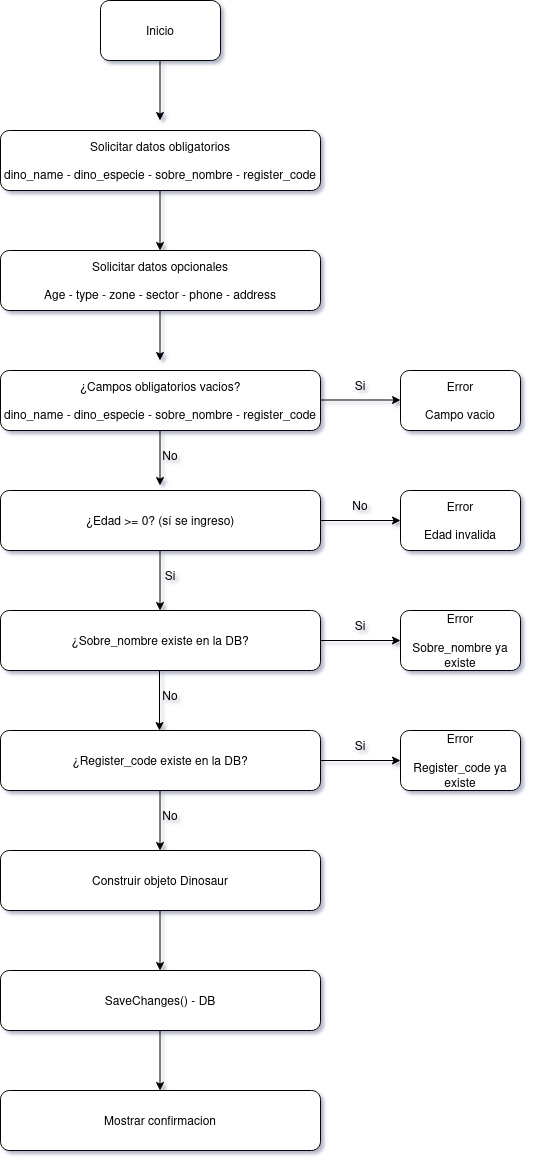

The diagram above was exported from draw.io. Its source (the exported page's mxGraphModel, read from the mxfile embedded in the PNG):
<mxGraphModel dx="2074" dy="1223" grid="1" gridSize="10" guides="1" tooltips="1" connect="1" arrows="1" fold="1" page="1" pageScale="1" pageWidth="827" pageHeight="1169" math="0" shadow="0">
  <root>
    <mxCell id="0" />
    <mxCell id="1" parent="0" />
    <mxCell id="gT3QXc922481apKnmpts-49" edge="1" parent="1" style="endArrow=classic;html=1;rounded=0;" value="">
      <mxGeometry height="50" relative="1" width="50" as="geometry">
        <mxPoint x="299.5" y="1040" as="sourcePoint" />
        <mxPoint x="299.5" y="1100" as="targetPoint" />
      </mxGeometry>
    </mxCell>
    <mxCell id="gT3QXc922481apKnmpts-51" parent="1" style="rounded=1;whiteSpace=wrap;html=1;" value="Inicio" vertex="1">
      <mxGeometry height="60" width="120" x="240" y="10" as="geometry" />
    </mxCell>
    <mxCell id="gT3QXc922481apKnmpts-52" edge="1" parent="1" style="endArrow=classic;html=1;rounded=0;" value="">
      <mxGeometry height="50" relative="1" width="50" as="geometry">
        <mxPoint x="299.5" y="70" as="sourcePoint" />
        <mxPoint x="299.5" y="130" as="targetPoint" />
      </mxGeometry>
    </mxCell>
    <mxCell id="gT3QXc922481apKnmpts-53" edge="1" parent="1" style="endArrow=classic;html=1;rounded=0;" value="">
      <mxGeometry height="50" relative="1" width="50" as="geometry">
        <mxPoint x="299.5" y="200" as="sourcePoint" />
        <mxPoint x="299.5" y="260" as="targetPoint" />
      </mxGeometry>
    </mxCell>
    <mxCell id="gT3QXc922481apKnmpts-54" edge="1" parent="1" style="endArrow=classic;html=1;rounded=0;" value="">
      <mxGeometry height="50" relative="1" width="50" as="geometry">
        <mxPoint x="299.5" y="435" as="sourcePoint" />
        <mxPoint x="299.5" y="495" as="targetPoint" />
      </mxGeometry>
    </mxCell>
    <mxCell id="gT3QXc922481apKnmpts-55" edge="1" parent="1" style="endArrow=classic;html=1;rounded=0;" value="">
      <mxGeometry height="50" relative="1" width="50" as="geometry">
        <mxPoint x="460" y="409.5" as="sourcePoint" />
        <mxPoint x="540" y="409.5" as="targetPoint" />
      </mxGeometry>
    </mxCell>
    <mxCell id="gT3QXc922481apKnmpts-56" edge="1" parent="1" style="endArrow=classic;html=1;rounded=0;" value="">
      <mxGeometry height="50" relative="1" width="50" as="geometry">
        <mxPoint x="299.5" y="310" as="sourcePoint" />
        <mxPoint x="299.5" y="370" as="targetPoint" />
      </mxGeometry>
    </mxCell>
    <mxCell id="gT3QXc922481apKnmpts-57" edge="1" parent="1" style="endArrow=classic;html=1;rounded=0;" value="">
      <mxGeometry height="50" relative="1" width="50" as="geometry">
        <mxPoint x="299.5" y="560" as="sourcePoint" />
        <mxPoint x="299.5" y="620" as="targetPoint" />
      </mxGeometry>
    </mxCell>
    <mxCell id="gT3QXc922481apKnmpts-58" edge="1" parent="1" style="endArrow=classic;html=1;rounded=0;" value="">
      <mxGeometry height="50" relative="1" width="50" as="geometry">
        <mxPoint x="299" y="680" as="sourcePoint" />
        <mxPoint x="299" y="740" as="targetPoint" />
      </mxGeometry>
    </mxCell>
    <mxCell id="gT3QXc922481apKnmpts-59" edge="1" parent="1" style="endArrow=classic;html=1;rounded=0;" value="">
      <mxGeometry height="50" relative="1" width="50" as="geometry">
        <mxPoint x="299.5" y="800" as="sourcePoint" />
        <mxPoint x="299.5" y="860" as="targetPoint" />
      </mxGeometry>
    </mxCell>
    <mxCell id="gT3QXc922481apKnmpts-60" edge="1" parent="1" style="endArrow=classic;html=1;rounded=0;" value="">
      <mxGeometry height="50" relative="1" width="50" as="geometry">
        <mxPoint x="299.5" y="920" as="sourcePoint" />
        <mxPoint x="299.5" y="980" as="targetPoint" />
      </mxGeometry>
    </mxCell>
    <mxCell id="gT3QXc922481apKnmpts-61" parent="1" style="rounded=1;whiteSpace=wrap;html=1;" value="&lt;div&gt;Solicitar datos obligatorios&lt;/div&gt;&lt;div&gt;&lt;br&gt;&lt;/div&gt;&lt;div&gt;dino_name - dino_especie - sobre_nombre - register_code&lt;/div&gt;" vertex="1">
      <mxGeometry height="60" width="320" x="140" y="140" as="geometry" />
    </mxCell>
    <mxCell id="gT3QXc922481apKnmpts-62" parent="1" style="rounded=1;whiteSpace=wrap;html=1;" value="&lt;div&gt;Solicitar datos opcionales&lt;/div&gt;&lt;div&gt;&lt;br&gt;&lt;/div&gt;&lt;div&gt;Age - type - zone - sector - phone - address&lt;/div&gt;" vertex="1">
      <mxGeometry height="60" width="320" x="140" y="260" as="geometry" />
    </mxCell>
    <mxCell id="gT3QXc922481apKnmpts-63" parent="1" style="rounded=1;whiteSpace=wrap;html=1;" value="&lt;div&gt;¿Campos obligatorios vacios?&lt;/div&gt;&lt;div&gt;&lt;br&gt;&lt;/div&gt;&lt;div&gt;dino_name - dino_especie - sobre_nombre - register_code&lt;/div&gt;" vertex="1">
      <mxGeometry height="60" width="320" x="140" y="380" as="geometry" />
    </mxCell>
    <mxCell id="gT3QXc922481apKnmpts-64" parent="1" style="rounded=1;whiteSpace=wrap;html=1;" value="&lt;div&gt;Error&lt;/div&gt;&lt;div&gt;&lt;br&gt;&lt;/div&gt;&lt;div&gt;Campo vacio&lt;/div&gt;" vertex="1">
      <mxGeometry height="60" width="120" x="540" y="380" as="geometry" />
    </mxCell>
    <mxCell id="gT3QXc922481apKnmpts-65" parent="1" style="text;html=1;whiteSpace=wrap;strokeColor=none;fillColor=none;align=center;verticalAlign=middle;rounded=0;" value="Si" vertex="1">
      <mxGeometry height="30" width="60" x="470" y="380" as="geometry" />
    </mxCell>
    <mxCell id="gT3QXc922481apKnmpts-66" parent="1" style="text;html=1;whiteSpace=wrap;strokeColor=none;fillColor=none;align=center;verticalAlign=middle;rounded=0;" value="No" vertex="1">
      <mxGeometry height="30" width="60" x="280" y="450" as="geometry" />
    </mxCell>
    <mxCell id="gT3QXc922481apKnmpts-67" parent="1" style="rounded=1;whiteSpace=wrap;html=1;" value="¿Edad &amp;gt;= 0? (sí se ingreso)" vertex="1">
      <mxGeometry height="60" width="320" x="140" y="500" as="geometry" />
    </mxCell>
    <mxCell id="gT3QXc922481apKnmpts-68" edge="1" parent="1" style="endArrow=classic;html=1;rounded=0;" value="">
      <mxGeometry height="50" relative="1" width="50" as="geometry">
        <mxPoint x="460" y="530" as="sourcePoint" />
        <mxPoint x="540" y="530" as="targetPoint" />
      </mxGeometry>
    </mxCell>
    <mxCell id="gT3QXc922481apKnmpts-69" parent="1" style="rounded=1;whiteSpace=wrap;html=1;" value="&lt;div&gt;Error&lt;/div&gt;&lt;div&gt;&lt;br&gt;&lt;/div&gt;&lt;div&gt;Edad invalida&lt;/div&gt;" vertex="1">
      <mxGeometry height="60" width="120" x="540" y="500" as="geometry" />
    </mxCell>
    <mxCell id="gT3QXc922481apKnmpts-70" parent="1" style="text;html=1;whiteSpace=wrap;strokeColor=none;fillColor=none;align=center;verticalAlign=middle;rounded=0;" value="Si" vertex="1">
      <mxGeometry height="30" width="60" x="280" y="570" as="geometry" />
    </mxCell>
    <mxCell id="gT3QXc922481apKnmpts-71" parent="1" style="text;html=1;whiteSpace=wrap;strokeColor=none;fillColor=none;align=center;verticalAlign=middle;rounded=0;" value="No" vertex="1">
      <mxGeometry height="30" width="60" x="470" y="500" as="geometry" />
    </mxCell>
    <mxCell id="gT3QXc922481apKnmpts-72" parent="1" style="rounded=1;whiteSpace=wrap;html=1;" value="¿Sobre_nombre existe en la DB?" vertex="1">
      <mxGeometry height="60" width="320" x="140" y="620" as="geometry" />
    </mxCell>
    <mxCell id="gT3QXc922481apKnmpts-73" edge="1" parent="1" style="endArrow=classic;html=1;rounded=0;entryX=0;entryY=0.5;entryDx=0;entryDy=0;" target="gT3QXc922481apKnmpts-74" value="">
      <mxGeometry height="50" relative="1" width="50" as="geometry">
        <mxPoint x="460" y="650" as="sourcePoint" />
        <mxPoint x="530" y="650" as="targetPoint" />
      </mxGeometry>
    </mxCell>
    <mxCell id="gT3QXc922481apKnmpts-74" parent="1" style="rounded=1;whiteSpace=wrap;html=1;" value="&lt;div&gt;Error&lt;/div&gt;&lt;div&gt;&lt;br&gt;&lt;/div&gt;&lt;div&gt;Sobre_nombre ya existe&lt;/div&gt;" vertex="1">
      <mxGeometry height="60" width="120" x="540" y="620" as="geometry" />
    </mxCell>
    <mxCell id="gT3QXc922481apKnmpts-75" parent="1" style="text;html=1;whiteSpace=wrap;strokeColor=none;fillColor=none;align=center;verticalAlign=middle;rounded=0;" value="Si" vertex="1">
      <mxGeometry height="30" width="60" x="470" y="620" as="geometry" />
    </mxCell>
    <mxCell id="gT3QXc922481apKnmpts-76" parent="1" style="text;html=1;whiteSpace=wrap;strokeColor=none;fillColor=none;align=center;verticalAlign=middle;rounded=0;" value="No" vertex="1">
      <mxGeometry height="30" width="60" x="280" y="690" as="geometry" />
    </mxCell>
    <mxCell id="gT3QXc922481apKnmpts-77" parent="1" style="rounded=1;whiteSpace=wrap;html=1;" value="¿Register_code existe en la DB?" vertex="1">
      <mxGeometry height="60" width="320" x="140" y="740" as="geometry" />
    </mxCell>
    <mxCell id="gT3QXc922481apKnmpts-78" edge="1" parent="1" source="gT3QXc922481apKnmpts-77" style="endArrow=classic;html=1;rounded=0;entryX=0;entryY=0.5;entryDx=0;entryDy=0;exitX=1;exitY=0.5;exitDx=0;exitDy=0;" target="gT3QXc922481apKnmpts-79" value="">
      <mxGeometry height="50" relative="1" width="50" as="geometry">
        <mxPoint x="460" y="780" as="sourcePoint" />
        <mxPoint x="530" y="780" as="targetPoint" />
      </mxGeometry>
    </mxCell>
    <mxCell id="gT3QXc922481apKnmpts-79" parent="1" style="rounded=1;whiteSpace=wrap;html=1;" value="&lt;div&gt;Error&lt;/div&gt;&lt;div&gt;&lt;br&gt;&lt;/div&gt;&lt;div&gt;Register_code&amp;nbsp;ya existe&lt;/div&gt;" vertex="1">
      <mxGeometry height="60" width="120" x="540" y="740" as="geometry" />
    </mxCell>
    <mxCell id="gT3QXc922481apKnmpts-80" parent="1" style="text;html=1;whiteSpace=wrap;strokeColor=none;fillColor=none;align=center;verticalAlign=middle;rounded=0;" value="Si" vertex="1">
      <mxGeometry height="30" width="60" x="470" y="740" as="geometry" />
    </mxCell>
    <mxCell id="gT3QXc922481apKnmpts-81" parent="1" style="rounded=1;whiteSpace=wrap;html=1;" value="Construir objeto Dinosaur" vertex="1">
      <mxGeometry height="60" width="320" x="140" y="860" as="geometry" />
    </mxCell>
    <mxCell id="gT3QXc922481apKnmpts-82" parent="1" style="text;html=1;whiteSpace=wrap;strokeColor=none;fillColor=none;align=center;verticalAlign=middle;rounded=0;" value="No" vertex="1">
      <mxGeometry height="30" width="60" x="280" y="810" as="geometry" />
    </mxCell>
    <mxCell id="gT3QXc922481apKnmpts-83" parent="1" style="rounded=1;whiteSpace=wrap;html=1;" value="SaveChanges() - DB" vertex="1">
      <mxGeometry height="60" width="320" x="140" y="980" as="geometry" />
    </mxCell>
    <mxCell id="gT3QXc922481apKnmpts-84" parent="1" style="rounded=1;whiteSpace=wrap;html=1;" value="&lt;div&gt;Mostrar confirmacion&lt;/div&gt;" vertex="1">
      <mxGeometry height="60" width="320" x="140" y="1100" as="geometry" />
    </mxCell>
  </root>
</mxGraphModel>